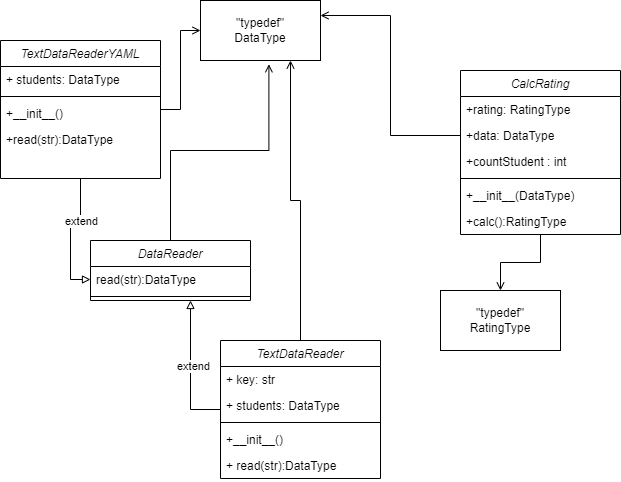

The diagram above was exported from draw.io. Its source (the exported page's mxGraphModel, read from the mxfile embedded in the PNG):
<mxGraphModel dx="1038" dy="481" grid="1" gridSize="10" guides="1" tooltips="1" connect="1" arrows="1" fold="1" page="1" pageScale="1" pageWidth="827" pageHeight="1169" math="0" shadow="0">
  <root>
    <mxCell id="WIyWlLk6GJQsqaUBKTNV-0" />
    <mxCell id="WIyWlLk6GJQsqaUBKTNV-1" parent="WIyWlLk6GJQsqaUBKTNV-0" />
    <mxCell id="nFGBP_S5HDlJr80sCO0q-10" style="edgeStyle=orthogonalEdgeStyle;rounded=0;orthogonalLoop=1;jettySize=auto;html=1;endArrow=block;endFill=0;entryX=0;entryY=0.5;entryDx=0;entryDy=0;" edge="1" parent="WIyWlLk6GJQsqaUBKTNV-1" source="zkfFHV4jXpPFQw0GAbJ--0" target="nFGBP_S5HDlJr80sCO0q-4">
      <mxGeometry relative="1" as="geometry">
        <mxPoint x="160" y="300" as="targetPoint" />
      </mxGeometry>
    </mxCell>
    <mxCell id="nFGBP_S5HDlJr80sCO0q-11" value="extend" style="edgeLabel;html=1;align=center;verticalAlign=middle;resizable=0;points=[];" vertex="1" connectable="0" parent="nFGBP_S5HDlJr80sCO0q-10">
      <mxGeometry x="-0.3593" relative="1" as="geometry">
        <mxPoint as="offset" />
      </mxGeometry>
    </mxCell>
    <mxCell id="nFGBP_S5HDlJr80sCO0q-13" style="edgeStyle=orthogonalEdgeStyle;rounded=0;orthogonalLoop=1;jettySize=auto;html=1;endArrow=open;endFill=0;" edge="1" parent="WIyWlLk6GJQsqaUBKTNV-1" source="zkfFHV4jXpPFQw0GAbJ--0" target="nFGBP_S5HDlJr80sCO0q-12">
      <mxGeometry relative="1" as="geometry" />
    </mxCell>
    <mxCell id="zkfFHV4jXpPFQw0GAbJ--0" value="TextDataReaderYAML" style="swimlane;fontStyle=2;align=center;verticalAlign=top;childLayout=stackLayout;horizontal=1;startSize=26;horizontalStack=0;resizeParent=1;resizeLast=0;collapsible=1;marginBottom=0;rounded=0;shadow=0;strokeWidth=1;" parent="WIyWlLk6GJQsqaUBKTNV-1" vertex="1">
      <mxGeometry x="60" y="60" width="160" height="138" as="geometry">
        <mxRectangle x="230" y="140" width="160" height="26" as="alternateBounds" />
      </mxGeometry>
    </mxCell>
    <mxCell id="zkfFHV4jXpPFQw0GAbJ--1" value="+ students: DataType" style="text;align=left;verticalAlign=top;spacingLeft=4;spacingRight=4;overflow=hidden;rotatable=0;points=[[0,0.5],[1,0.5]];portConstraint=eastwest;" parent="zkfFHV4jXpPFQw0GAbJ--0" vertex="1">
      <mxGeometry y="26" width="160" height="26" as="geometry" />
    </mxCell>
    <mxCell id="zkfFHV4jXpPFQw0GAbJ--4" value="" style="line;html=1;strokeWidth=1;align=left;verticalAlign=middle;spacingTop=-1;spacingLeft=3;spacingRight=3;rotatable=0;labelPosition=right;points=[];portConstraint=eastwest;" parent="zkfFHV4jXpPFQw0GAbJ--0" vertex="1">
      <mxGeometry y="52" width="160" height="8" as="geometry" />
    </mxCell>
    <mxCell id="zkfFHV4jXpPFQw0GAbJ--5" value="+__init__()" style="text;align=left;verticalAlign=top;spacingLeft=4;spacingRight=4;overflow=hidden;rotatable=0;points=[[0,0.5],[1,0.5]];portConstraint=eastwest;" parent="zkfFHV4jXpPFQw0GAbJ--0" vertex="1">
      <mxGeometry y="60" width="160" height="26" as="geometry" />
    </mxCell>
    <mxCell id="nFGBP_S5HDlJr80sCO0q-2" value="+read(str):DataType" style="text;align=left;verticalAlign=top;spacingLeft=4;spacingRight=4;overflow=hidden;rotatable=0;points=[[0,0.5],[1,0.5]];portConstraint=eastwest;" vertex="1" parent="zkfFHV4jXpPFQw0GAbJ--0">
      <mxGeometry y="86" width="160" height="26" as="geometry" />
    </mxCell>
    <mxCell id="nFGBP_S5HDlJr80sCO0q-30" style="edgeStyle=orthogonalEdgeStyle;rounded=0;orthogonalLoop=1;jettySize=auto;html=1;entryX=0.57;entryY=1.063;entryDx=0;entryDy=0;entryPerimeter=0;endArrow=open;endFill=0;" edge="1" parent="WIyWlLk6GJQsqaUBKTNV-1" source="nFGBP_S5HDlJr80sCO0q-3" target="nFGBP_S5HDlJr80sCO0q-12">
      <mxGeometry relative="1" as="geometry" />
    </mxCell>
    <mxCell id="nFGBP_S5HDlJr80sCO0q-3" value="DataReader" style="swimlane;fontStyle=2;align=center;verticalAlign=top;childLayout=stackLayout;horizontal=1;startSize=26;horizontalStack=0;resizeParent=1;resizeLast=0;collapsible=1;marginBottom=0;rounded=0;shadow=0;strokeWidth=1;" vertex="1" parent="WIyWlLk6GJQsqaUBKTNV-1">
      <mxGeometry x="150" y="260" width="160" height="60" as="geometry">
        <mxRectangle x="230" y="140" width="160" height="26" as="alternateBounds" />
      </mxGeometry>
    </mxCell>
    <mxCell id="nFGBP_S5HDlJr80sCO0q-4" value="read(str):DataType" style="text;align=left;verticalAlign=top;spacingLeft=4;spacingRight=4;overflow=hidden;rotatable=0;points=[[0,0.5],[1,0.5]];portConstraint=eastwest;" vertex="1" parent="nFGBP_S5HDlJr80sCO0q-3">
      <mxGeometry y="26" width="160" height="26" as="geometry" />
    </mxCell>
    <mxCell id="nFGBP_S5HDlJr80sCO0q-5" value="" style="line;html=1;strokeWidth=1;align=left;verticalAlign=middle;spacingTop=-1;spacingLeft=3;spacingRight=3;rotatable=0;labelPosition=right;points=[];portConstraint=eastwest;" vertex="1" parent="nFGBP_S5HDlJr80sCO0q-3">
      <mxGeometry y="52" width="160" height="8" as="geometry" />
    </mxCell>
    <mxCell id="nFGBP_S5HDlJr80sCO0q-12" value="&quot;typedef&quot;&lt;br&gt;DataType" style="rounded=0;whiteSpace=wrap;html=1;" vertex="1" parent="WIyWlLk6GJQsqaUBKTNV-1">
      <mxGeometry x="260" y="20" width="120" height="60" as="geometry" />
    </mxCell>
    <mxCell id="nFGBP_S5HDlJr80sCO0q-23" style="edgeStyle=orthogonalEdgeStyle;rounded=0;orthogonalLoop=1;jettySize=auto;html=1;entryX=0.5;entryY=0;entryDx=0;entryDy=0;endArrow=open;endFill=0;" edge="1" parent="WIyWlLk6GJQsqaUBKTNV-1" source="nFGBP_S5HDlJr80sCO0q-14" target="nFGBP_S5HDlJr80sCO0q-22">
      <mxGeometry relative="1" as="geometry" />
    </mxCell>
    <mxCell id="nFGBP_S5HDlJr80sCO0q-14" value="CalcRating" style="swimlane;fontStyle=2;align=center;verticalAlign=top;childLayout=stackLayout;horizontal=1;startSize=26;horizontalStack=0;resizeParent=1;resizeLast=0;collapsible=1;marginBottom=0;rounded=0;shadow=0;strokeWidth=1;" vertex="1" parent="WIyWlLk6GJQsqaUBKTNV-1">
      <mxGeometry x="520" y="90" width="160" height="164" as="geometry">
        <mxRectangle x="230" y="140" width="160" height="26" as="alternateBounds" />
      </mxGeometry>
    </mxCell>
    <mxCell id="nFGBP_S5HDlJr80sCO0q-15" value="+rating: RatingType" style="text;align=left;verticalAlign=top;spacingLeft=4;spacingRight=4;overflow=hidden;rotatable=0;points=[[0,0.5],[1,0.5]];portConstraint=eastwest;" vertex="1" parent="nFGBP_S5HDlJr80sCO0q-14">
      <mxGeometry y="26" width="160" height="26" as="geometry" />
    </mxCell>
    <mxCell id="nFGBP_S5HDlJr80sCO0q-19" value="+data: DataType" style="text;align=left;verticalAlign=top;spacingLeft=4;spacingRight=4;overflow=hidden;rotatable=0;points=[[0,0.5],[1,0.5]];portConstraint=eastwest;" vertex="1" parent="nFGBP_S5HDlJr80sCO0q-14">
      <mxGeometry y="52" width="160" height="26" as="geometry" />
    </mxCell>
    <mxCell id="nFGBP_S5HDlJr80sCO0q-20" value="+countStudent : int" style="text;align=left;verticalAlign=top;spacingLeft=4;spacingRight=4;overflow=hidden;rotatable=0;points=[[0,0.5],[1,0.5]];portConstraint=eastwest;" vertex="1" parent="nFGBP_S5HDlJr80sCO0q-14">
      <mxGeometry y="78" width="160" height="26" as="geometry" />
    </mxCell>
    <mxCell id="nFGBP_S5HDlJr80sCO0q-16" value="" style="line;html=1;strokeWidth=1;align=left;verticalAlign=middle;spacingTop=-1;spacingLeft=3;spacingRight=3;rotatable=0;labelPosition=right;points=[];portConstraint=eastwest;" vertex="1" parent="nFGBP_S5HDlJr80sCO0q-14">
      <mxGeometry y="104" width="160" height="8" as="geometry" />
    </mxCell>
    <mxCell id="nFGBP_S5HDlJr80sCO0q-17" value="+__init__(DataType)" style="text;align=left;verticalAlign=top;spacingLeft=4;spacingRight=4;overflow=hidden;rotatable=0;points=[[0,0.5],[1,0.5]];portConstraint=eastwest;" vertex="1" parent="nFGBP_S5HDlJr80sCO0q-14">
      <mxGeometry y="112" width="160" height="26" as="geometry" />
    </mxCell>
    <mxCell id="nFGBP_S5HDlJr80sCO0q-18" value="+calc():RatingType" style="text;align=left;verticalAlign=top;spacingLeft=4;spacingRight=4;overflow=hidden;rotatable=0;points=[[0,0.5],[1,0.5]];portConstraint=eastwest;" vertex="1" parent="nFGBP_S5HDlJr80sCO0q-14">
      <mxGeometry y="138" width="160" height="26" as="geometry" />
    </mxCell>
    <mxCell id="nFGBP_S5HDlJr80sCO0q-21" style="edgeStyle=orthogonalEdgeStyle;rounded=0;orthogonalLoop=1;jettySize=auto;html=1;entryX=1;entryY=0.25;entryDx=0;entryDy=0;endArrow=open;endFill=0;" edge="1" parent="WIyWlLk6GJQsqaUBKTNV-1" source="nFGBP_S5HDlJr80sCO0q-19" target="nFGBP_S5HDlJr80sCO0q-12">
      <mxGeometry relative="1" as="geometry" />
    </mxCell>
    <mxCell id="nFGBP_S5HDlJr80sCO0q-22" value="&quot;typedef&quot;&lt;br&gt;RatingType" style="rounded=0;whiteSpace=wrap;html=1;" vertex="1" parent="WIyWlLk6GJQsqaUBKTNV-1">
      <mxGeometry x="500" y="310" width="120" height="60" as="geometry" />
    </mxCell>
    <mxCell id="nFGBP_S5HDlJr80sCO0q-37" style="edgeStyle=orthogonalEdgeStyle;rounded=0;orthogonalLoop=1;jettySize=auto;html=1;endArrow=block;endFill=0;" edge="1" parent="WIyWlLk6GJQsqaUBKTNV-1" source="nFGBP_S5HDlJr80sCO0q-31">
      <mxGeometry relative="1" as="geometry">
        <mxPoint x="250" y="320" as="targetPoint" />
        <Array as="points">
          <mxPoint x="250" y="429" />
        </Array>
      </mxGeometry>
    </mxCell>
    <mxCell id="nFGBP_S5HDlJr80sCO0q-38" value="extend" style="edgeLabel;html=1;align=center;verticalAlign=middle;resizable=0;points=[];" vertex="1" connectable="0" parent="nFGBP_S5HDlJr80sCO0q-37">
      <mxGeometry x="0.0619" y="-2" relative="1" as="geometry">
        <mxPoint as="offset" />
      </mxGeometry>
    </mxCell>
    <mxCell id="nFGBP_S5HDlJr80sCO0q-39" style="edgeStyle=orthogonalEdgeStyle;rounded=0;orthogonalLoop=1;jettySize=auto;html=1;entryX=0.75;entryY=1;entryDx=0;entryDy=0;endArrow=open;endFill=0;" edge="1" parent="WIyWlLk6GJQsqaUBKTNV-1" source="nFGBP_S5HDlJr80sCO0q-31" target="nFGBP_S5HDlJr80sCO0q-12">
      <mxGeometry relative="1" as="geometry" />
    </mxCell>
    <mxCell id="nFGBP_S5HDlJr80sCO0q-31" value="TextDataReader" style="swimlane;fontStyle=2;align=center;verticalAlign=top;childLayout=stackLayout;horizontal=1;startSize=26;horizontalStack=0;resizeParent=1;resizeLast=0;collapsible=1;marginBottom=0;rounded=0;shadow=0;strokeWidth=1;" vertex="1" parent="WIyWlLk6GJQsqaUBKTNV-1">
      <mxGeometry x="280" y="360" width="160" height="138" as="geometry">
        <mxRectangle x="230" y="140" width="160" height="26" as="alternateBounds" />
      </mxGeometry>
    </mxCell>
    <mxCell id="nFGBP_S5HDlJr80sCO0q-32" value="+ key: str" style="text;align=left;verticalAlign=top;spacingLeft=4;spacingRight=4;overflow=hidden;rotatable=0;points=[[0,0.5],[1,0.5]];portConstraint=eastwest;" vertex="1" parent="nFGBP_S5HDlJr80sCO0q-31">
      <mxGeometry y="26" width="160" height="26" as="geometry" />
    </mxCell>
    <mxCell id="nFGBP_S5HDlJr80sCO0q-36" value="+ students: DataType" style="text;align=left;verticalAlign=top;spacingLeft=4;spacingRight=4;overflow=hidden;rotatable=0;points=[[0,0.5],[1,0.5]];portConstraint=eastwest;" vertex="1" parent="nFGBP_S5HDlJr80sCO0q-31">
      <mxGeometry y="52" width="160" height="26" as="geometry" />
    </mxCell>
    <mxCell id="nFGBP_S5HDlJr80sCO0q-33" value="" style="line;html=1;strokeWidth=1;align=left;verticalAlign=middle;spacingTop=-1;spacingLeft=3;spacingRight=3;rotatable=0;labelPosition=right;points=[];portConstraint=eastwest;" vertex="1" parent="nFGBP_S5HDlJr80sCO0q-31">
      <mxGeometry y="78" width="160" height="8" as="geometry" />
    </mxCell>
    <mxCell id="nFGBP_S5HDlJr80sCO0q-34" value="+__init__()" style="text;align=left;verticalAlign=top;spacingLeft=4;spacingRight=4;overflow=hidden;rotatable=0;points=[[0,0.5],[1,0.5]];portConstraint=eastwest;" vertex="1" parent="nFGBP_S5HDlJr80sCO0q-31">
      <mxGeometry y="86" width="160" height="26" as="geometry" />
    </mxCell>
    <mxCell id="nFGBP_S5HDlJr80sCO0q-35" value="+ read(str):DataType" style="text;align=left;verticalAlign=top;spacingLeft=4;spacingRight=4;overflow=hidden;rotatable=0;points=[[0,0.5],[1,0.5]];portConstraint=eastwest;" vertex="1" parent="nFGBP_S5HDlJr80sCO0q-31">
      <mxGeometry y="112" width="160" height="26" as="geometry" />
    </mxCell>
  </root>
</mxGraphModel>